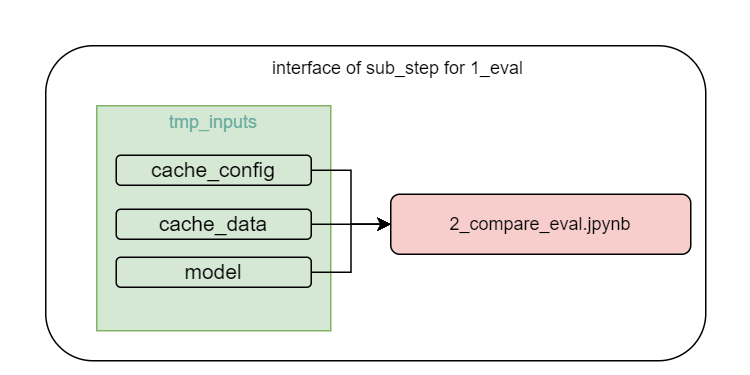

The diagram above was exported from draw.io. Its source (the exported page's mxGraphModel, read from the mxfile embedded in the PNG):
<mxGraphModel dx="1434" dy="844" grid="1" gridSize="10" guides="1" tooltips="1" connect="1" arrows="1" fold="1" page="1" pageScale="1" pageWidth="827" pageHeight="1169" math="0" shadow="0">
  <root>
    <mxCell id="0" />
    <mxCell id="1" parent="0" />
    <mxCell id="6j8LQf3S65nzEfAfpp4a-37" value="" style="rounded=1;whiteSpace=wrap;html=1;strokeColor=none;" parent="1" vertex="1">
      <mxGeometry x="350" y="100" width="500" height="250" as="geometry" />
    </mxCell>
    <mxCell id="6j8LQf3S65nzEfAfpp4a-13" value="" style="rounded=1;whiteSpace=wrap;html=1;" parent="1" vertex="1">
      <mxGeometry x="380" y="130" width="440" height="210" as="geometry" />
    </mxCell>
    <mxCell id="6j8LQf3S65nzEfAfpp4a-6" value="&lt;font style=&quot;font-size: 12px;&quot;&gt;&lt;font color=&quot;#67ab9f&quot;&gt;&lt;font style=&quot;font-size: 12px;&quot;&gt;tmp_inputs&lt;/font&gt;&lt;br&gt;&lt;br&gt;&lt;br&gt;&lt;br&gt;&lt;br&gt;&lt;br&gt;&lt;br&gt;&lt;br&gt;&lt;br&gt;&lt;/font&gt;&lt;br&gt;&lt;/font&gt;" style="rounded=0;whiteSpace=wrap;html=1;fillColor=#d5e8d4;strokeColor=#82b366;" parent="1" vertex="1">
      <mxGeometry x="414" y="170" width="156" height="150" as="geometry" />
    </mxCell>
    <mxCell id="6j8LQf3S65nzEfAfpp4a-14" value="interface of sub_step for&amp;nbsp;1_eval" style="text;html=1;strokeColor=none;fillColor=none;align=center;verticalAlign=middle;whiteSpace=wrap;rounded=0;" parent="1" vertex="1">
      <mxGeometry x="500" y="130" width="230" height="30" as="geometry" />
    </mxCell>
    <mxCell id="6j8LQf3S65nzEfAfpp4a-16" value="2_compare_eval.jpynb" style="rounded=1;whiteSpace=wrap;html=1;fillColor=#f8cecc;strokeColor=#000000;strokeWidth=1;" parent="1" vertex="1">
      <mxGeometry x="610" y="229" width="200" height="40" as="geometry" />
    </mxCell>
    <mxCell id="1oPznNRnslaS8ULLVM0Y-27" style="edgeStyle=orthogonalEdgeStyle;rounded=0;orthogonalLoop=1;jettySize=auto;html=1;entryX=0;entryY=0.5;entryDx=0;entryDy=0;" parent="1" source="1oPznNRnslaS8ULLVM0Y-21" target="6j8LQf3S65nzEfAfpp4a-16" edge="1">
      <mxGeometry relative="1" as="geometry" />
    </mxCell>
    <mxCell id="1oPznNRnslaS8ULLVM0Y-21" value="&lt;font style=&quot;font-size: 14px;&quot;&gt;model&lt;/font&gt;" style="rounded=1;whiteSpace=wrap;html=1;fillColor=#d5e8d4;strokeColor=#000000;strokeWidth=1;" parent="1" vertex="1">
      <mxGeometry x="427" y="271" width="130" height="20" as="geometry" />
    </mxCell>
    <mxCell id="1oPznNRnslaS8ULLVM0Y-25" style="edgeStyle=orthogonalEdgeStyle;rounded=0;orthogonalLoop=1;jettySize=auto;html=1;entryX=0;entryY=0.5;entryDx=0;entryDy=0;" parent="1" source="1oPznNRnslaS8ULLVM0Y-22" target="6j8LQf3S65nzEfAfpp4a-16" edge="1">
      <mxGeometry relative="1" as="geometry" />
    </mxCell>
    <mxCell id="1oPznNRnslaS8ULLVM0Y-22" value="&lt;font style=&quot;font-size: 14px;&quot;&gt;cache_config&lt;/font&gt;" style="rounded=1;whiteSpace=wrap;html=1;fillColor=#d5e8d4;strokeColor=#000000;strokeWidth=1;" parent="1" vertex="1">
      <mxGeometry x="427" y="203" width="130" height="20" as="geometry" />
    </mxCell>
    <mxCell id="1oPznNRnslaS8ULLVM0Y-26" style="edgeStyle=orthogonalEdgeStyle;rounded=0;orthogonalLoop=1;jettySize=auto;html=1;entryX=0;entryY=0.5;entryDx=0;entryDy=0;" parent="1" source="1oPznNRnslaS8ULLVM0Y-23" target="6j8LQf3S65nzEfAfpp4a-16" edge="1">
      <mxGeometry relative="1" as="geometry" />
    </mxCell>
    <mxCell id="1oPznNRnslaS8ULLVM0Y-23" value="&lt;font style=&quot;font-size: 14px;&quot;&gt;cache_data&lt;/font&gt;" style="rounded=1;whiteSpace=wrap;html=1;fillColor=#d5e8d4;strokeColor=#000000;strokeWidth=1;" parent="1" vertex="1">
      <mxGeometry x="427" y="239" width="130" height="20" as="geometry" />
    </mxCell>
  </root>
</mxGraphModel>